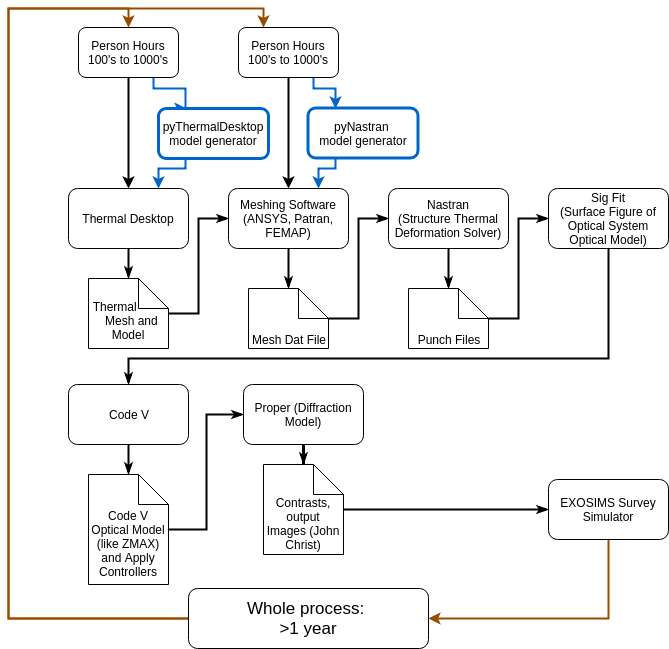

The diagram above was exported from draw.io. Its source (the exported page's mxGraphModel, read from the mxfile embedded in the PNG):
<mxGraphModel dx="2479" dy="1725" grid="1" gridSize="10" guides="1" tooltips="1" connect="1" arrows="1" fold="1" page="1" pageScale="1" pageWidth="850" pageHeight="1100" background="#ffffff" math="0" shadow="0">
  <root>
    <mxCell id="0" />
    <mxCell id="1" parent="0" />
    <mxCell id="2" style="edgeStyle=orthogonalEdgeStyle;rounded=0;comic=0;jumpStyle=none;jumpSize=1;html=1;exitX=0.5;exitY=1;entryX=0.5;entryY=0;endArrow=classicThin;endFill=1;jettySize=auto;orthogonalLoop=1;strokeWidth=2;fontSize=12;" edge="1" source="3" target="11" parent="1">
      <mxGeometry relative="1" as="geometry" />
    </mxCell>
    <mxCell id="3" value="Thermal Desktop" style="rounded=1;whiteSpace=wrap;html=1;fillColor=none;fontSize=12;" vertex="1" parent="1">
      <mxGeometry x="130" y="-50" width="120" height="60" as="geometry" />
    </mxCell>
    <mxCell id="4" style="edgeStyle=orthogonalEdgeStyle;rounded=0;comic=0;jumpStyle=none;jumpSize=1;html=1;exitX=0.5;exitY=1;entryX=0.5;entryY=0;endArrow=classicThin;endFill=1;jettySize=auto;orthogonalLoop=1;strokeWidth=2;fontSize=12;" edge="1" source="5" target="13" parent="1">
      <mxGeometry relative="1" as="geometry" />
    </mxCell>
    <mxCell id="5" value="Meshing Software (ANSYS, Patran, FEMAP)" style="rounded=1;whiteSpace=wrap;html=1;fillColor=none;fontSize=12;" vertex="1" parent="1">
      <mxGeometry x="290" y="-50" width="120" height="60" as="geometry" />
    </mxCell>
    <mxCell id="6" style="edgeStyle=orthogonalEdgeStyle;rounded=0;comic=0;jumpStyle=none;jumpSize=1;html=1;exitX=0.5;exitY=1;entryX=0.5;entryY=0;endArrow=classicThin;endFill=1;jettySize=auto;orthogonalLoop=1;strokeWidth=2;fontSize=12;" edge="1" source="7" target="15" parent="1">
      <mxGeometry relative="1" as="geometry" />
    </mxCell>
    <mxCell id="7" value="Nastran&lt;br&gt;(Structure Thermal Deformation Solver)&lt;br&gt;" style="rounded=1;whiteSpace=wrap;html=1;fillColor=none;fontSize=12;" vertex="1" parent="1">
      <mxGeometry x="450" y="-50" width="120" height="60" as="geometry" />
    </mxCell>
    <mxCell id="8" style="edgeStyle=orthogonalEdgeStyle;rounded=0;comic=0;jumpStyle=none;jumpSize=1;html=1;exitX=0.5;exitY=1;entryX=0.5;entryY=0;endArrow=classicThin;endFill=1;jettySize=auto;orthogonalLoop=1;strokeWidth=2;fontSize=12;" edge="1" source="9" target="17" parent="1">
      <mxGeometry relative="1" as="geometry">
        <Array as="points">
          <mxPoint x="670" y="120" />
          <mxPoint x="190" y="120" />
        </Array>
      </mxGeometry>
    </mxCell>
    <mxCell id="9" value="Sig Fit&lt;br&gt;(Surface Figure of Optical System Optical Model)&lt;br&gt;" style="rounded=1;whiteSpace=wrap;html=1;fillColor=none;fontSize=12;" vertex="1" parent="1">
      <mxGeometry x="610" y="-50" width="120" height="60" as="geometry" />
    </mxCell>
    <mxCell id="10" style="edgeStyle=orthogonalEdgeStyle;rounded=0;comic=0;jumpStyle=none;jumpSize=1;html=1;exitX=1;exitY=0.5;entryX=0;entryY=0.5;endArrow=classicThin;endFill=1;jettySize=auto;orthogonalLoop=1;strokeWidth=2;fontSize=12;" edge="1" source="11" target="5" parent="1">
      <mxGeometry relative="1" as="geometry" />
    </mxCell>
    <mxCell id="11" value="&lt;div&gt;&lt;br&gt;&lt;/div&gt;&lt;div&gt;Thermal &amp;nbsp; &amp;nbsp; &amp;nbsp; &amp;nbsp; &amp;nbsp; Mesh and Model&lt;/div&gt;" style="shape=note;whiteSpace=wrap;html=1;backgroundOutline=1;fillColor=none;fontSize=12;" vertex="1" parent="1">
      <mxGeometry x="150" y="40" width="80" height="70" as="geometry" />
    </mxCell>
    <mxCell id="12" style="edgeStyle=orthogonalEdgeStyle;rounded=0;comic=0;jumpStyle=none;jumpSize=1;html=1;exitX=1;exitY=0.5;entryX=0;entryY=0.5;endArrow=classicThin;endFill=1;jettySize=auto;orthogonalLoop=1;strokeWidth=2;fontSize=12;" edge="1" source="13" target="7" parent="1">
      <mxGeometry relative="1" as="geometry" />
    </mxCell>
    <mxCell id="13" value="&lt;div&gt;&lt;br&gt;&lt;/div&gt;&lt;div&gt;&lt;br&gt;&lt;/div&gt;&lt;div&gt;&lt;br&gt;&lt;/div&gt;&lt;div&gt;Mesh Dat File&lt;/div&gt;" style="shape=note;whiteSpace=wrap;html=1;backgroundOutline=1;fillColor=none;fontSize=12;" vertex="1" parent="1">
      <mxGeometry x="310" y="50" width="80" height="60" as="geometry" />
    </mxCell>
    <mxCell id="14" style="edgeStyle=orthogonalEdgeStyle;rounded=0;comic=0;jumpStyle=none;jumpSize=1;html=1;exitX=1;exitY=0.5;entryX=0;entryY=0.5;endArrow=classicThin;endFill=1;jettySize=auto;orthogonalLoop=1;strokeWidth=2;fontSize=12;" edge="1" source="15" target="9" parent="1">
      <mxGeometry relative="1" as="geometry" />
    </mxCell>
    <mxCell id="15" value="&lt;div&gt;&lt;br&gt;&lt;/div&gt;&lt;div&gt;&lt;br&gt;&lt;/div&gt;&lt;div&gt;&lt;br&gt;&lt;/div&gt;&lt;div&gt;Punch Files&lt;/div&gt;" style="shape=note;whiteSpace=wrap;html=1;backgroundOutline=1;fillColor=none;fontSize=12;" vertex="1" parent="1">
      <mxGeometry x="470" y="50" width="80" height="60" as="geometry" />
    </mxCell>
    <mxCell id="16" style="edgeStyle=orthogonalEdgeStyle;rounded=0;comic=0;jumpStyle=none;jumpSize=1;html=1;exitX=0.5;exitY=1;entryX=0.5;entryY=0;endArrow=classicThin;endFill=1;jettySize=auto;orthogonalLoop=1;strokeWidth=2;fontSize=12;" edge="1" source="17" target="19" parent="1">
      <mxGeometry relative="1" as="geometry" />
    </mxCell>
    <mxCell id="17" value="Code V" style="rounded=1;whiteSpace=wrap;html=1;fillColor=none;fontSize=12;" vertex="1" parent="1">
      <mxGeometry x="130" y="146" width="120" height="60" as="geometry" />
    </mxCell>
    <mxCell id="18" style="edgeStyle=orthogonalEdgeStyle;rounded=0;comic=0;jumpStyle=none;jumpSize=1;html=1;exitX=1;exitY=0.5;entryX=0;entryY=0.5;endArrow=classicThin;endFill=1;jettySize=auto;orthogonalLoop=1;strokeWidth=2;fontSize=12;" edge="1" source="19" target="21" parent="1">
      <mxGeometry relative="1" as="geometry" />
    </mxCell>
    <mxCell id="19" value="&lt;br&gt;&lt;br&gt;Code V Optical Model (like ZMAX) and Apply Controllers" style="shape=note;whiteSpace=wrap;html=1;backgroundOutline=1;fillColor=none;fontSize=12;" vertex="1" parent="1">
      <mxGeometry x="150" y="236" width="80" height="110" as="geometry" />
    </mxCell>
    <mxCell id="20" style="edgeStyle=orthogonalEdgeStyle;rounded=0;comic=0;jumpStyle=none;jumpSize=1;html=1;entryX=0.5;entryY=0;endArrow=classicThin;endFill=1;jettySize=auto;orthogonalLoop=1;strokeWidth=2;fontSize=12;" edge="1" source="21" target="23" parent="1">
      <mxGeometry relative="1" as="geometry" />
    </mxCell>
    <mxCell id="21" value="Proper (Diffraction Model)" style="rounded=1;whiteSpace=wrap;html=1;fillColor=none;fontSize=12;" vertex="1" parent="1">
      <mxGeometry x="305" y="146" width="120" height="60" as="geometry" />
    </mxCell>
    <mxCell id="22" style="edgeStyle=orthogonalEdgeStyle;rounded=0;comic=0;jumpStyle=none;jumpSize=1;html=1;exitX=1;exitY=0.5;entryX=0;entryY=0.5;endArrow=classicThin;endFill=1;jettySize=auto;orthogonalLoop=1;strokeWidth=2;fontSize=12;" edge="1" source="23" target="25" parent="1">
      <mxGeometry relative="1" as="geometry" />
    </mxCell>
    <mxCell id="23" value="&lt;br&gt;&lt;br&gt;Contrasts, output Images (John Christ)" style="shape=note;whiteSpace=wrap;html=1;backgroundOutline=1;fillColor=none;fontSize=12;" vertex="1" parent="1">
      <mxGeometry x="325" y="226" width="80" height="90" as="geometry" />
    </mxCell>
    <mxCell id="24" style="edgeStyle=orthogonalEdgeStyle;rounded=0;orthogonalLoop=1;jettySize=auto;html=1;exitX=0.5;exitY=1;exitDx=0;exitDy=0;entryX=1;entryY=0.5;entryDx=0;entryDy=0;strokeColor=#994C00;strokeWidth=2;fontSize=17;" edge="1" source="25" target="34" parent="1">
      <mxGeometry relative="1" as="geometry" />
    </mxCell>
    <mxCell id="25" value="EXOSIMS Survey Simulator" style="rounded=1;whiteSpace=wrap;html=1;fillColor=none;fontSize=12;" vertex="1" parent="1">
      <mxGeometry x="610" y="241" width="120" height="60" as="geometry" />
    </mxCell>
    <mxCell id="26" style="edgeStyle=orthogonalEdgeStyle;rounded=0;orthogonalLoop=1;jettySize=auto;html=1;exitX=0.5;exitY=1;exitDx=0;exitDy=0;entryX=0.5;entryY=0;entryDx=0;entryDy=0;strokeWidth=2;" edge="1" source="28" target="5" parent="1">
      <mxGeometry relative="1" as="geometry" />
    </mxCell>
    <mxCell id="27" style="edgeStyle=orthogonalEdgeStyle;rounded=0;orthogonalLoop=1;jettySize=auto;html=1;exitX=0.75;exitY=1;exitDx=0;exitDy=0;entryX=0.25;entryY=0;entryDx=0;entryDy=0;strokeColor=#0066CC;strokeWidth=2;fontSize=17;" edge="1" source="28" target="36" parent="1">
      <mxGeometry relative="1" as="geometry">
        <Array as="points">
          <mxPoint x="375" y="-150" />
          <mxPoint x="397" y="-150" />
        </Array>
      </mxGeometry>
    </mxCell>
    <mxCell id="28" value="&lt;div&gt;Person Hours&lt;/div&gt;&lt;div&gt;100's to 1000's&lt;/div&gt;" style="rounded=1;whiteSpace=wrap;html=1;" vertex="1" parent="1">
      <mxGeometry x="300" y="-211" width="100" height="50" as="geometry" />
    </mxCell>
    <mxCell id="29" style="edgeStyle=orthogonalEdgeStyle;rounded=0;orthogonalLoop=1;jettySize=auto;html=1;exitX=0.5;exitY=1;exitDx=0;exitDy=0;entryX=0.5;entryY=0;entryDx=0;entryDy=0;strokeWidth=2;" edge="1" source="31" target="3" parent="1">
      <mxGeometry relative="1" as="geometry" />
    </mxCell>
    <mxCell id="30" style="edgeStyle=orthogonalEdgeStyle;rounded=0;orthogonalLoop=1;jettySize=auto;html=1;exitX=0.75;exitY=1;exitDx=0;exitDy=0;entryX=0.25;entryY=0;entryDx=0;entryDy=0;strokeColor=#0066CC;strokeWidth=2;fontSize=17;" edge="1" source="31" target="38" parent="1">
      <mxGeometry relative="1" as="geometry">
        <Array as="points">
          <mxPoint x="215" y="-150" />
          <mxPoint x="247" y="-150" />
        </Array>
      </mxGeometry>
    </mxCell>
    <mxCell id="31" value="&lt;div&gt;Person Hours&lt;/div&gt;&lt;div&gt;100's to 1000's&lt;/div&gt;" style="rounded=1;whiteSpace=wrap;html=1;" vertex="1" parent="1">
      <mxGeometry x="140" y="-211" width="100" height="50" as="geometry" />
    </mxCell>
    <mxCell id="32" style="edgeStyle=orthogonalEdgeStyle;rounded=0;orthogonalLoop=1;jettySize=auto;html=1;exitX=0;exitY=0.5;exitDx=0;exitDy=0;entryX=0.5;entryY=0;entryDx=0;entryDy=0;strokeColor=#994C00;strokeWidth=2;fontSize=17;" edge="1" source="34" target="31" parent="1">
      <mxGeometry relative="1" as="geometry">
        <Array as="points">
          <mxPoint x="70" y="380" />
          <mxPoint x="70" y="-230" />
          <mxPoint x="190" y="-230" />
        </Array>
      </mxGeometry>
    </mxCell>
    <mxCell id="33" style="edgeStyle=orthogonalEdgeStyle;rounded=0;orthogonalLoop=1;jettySize=auto;html=1;exitX=0;exitY=0.5;exitDx=0;exitDy=0;entryX=0.25;entryY=0;entryDx=0;entryDy=0;strokeColor=#994C00;strokeWidth=2;fontSize=17;" edge="1" source="34" target="28" parent="1">
      <mxGeometry relative="1" as="geometry">
        <Array as="points">
          <mxPoint x="70" y="380" />
          <mxPoint x="70" y="-230" />
          <mxPoint x="325" y="-230" />
        </Array>
      </mxGeometry>
    </mxCell>
    <mxCell id="34" value="&lt;div&gt;Whole process: &lt;br&gt;&lt;/div&gt;&lt;div&gt;&amp;gt;1 year&lt;/div&gt;" style="rounded=1;whiteSpace=wrap;html=1;fontSize=17;" vertex="1" parent="1">
      <mxGeometry x="250" y="350" width="240" height="60" as="geometry" />
    </mxCell>
    <mxCell id="35" style="edgeStyle=orthogonalEdgeStyle;rounded=0;orthogonalLoop=1;jettySize=auto;html=1;exitX=0.25;exitY=1;exitDx=0;exitDy=0;entryX=0.75;entryY=0;entryDx=0;entryDy=0;strokeColor=#0066CC;strokeWidth=2;fontSize=17;" edge="1" source="36" target="5" parent="1">
      <mxGeometry relative="1" as="geometry">
        <Array as="points">
          <mxPoint x="397" y="-70" />
          <mxPoint x="380" y="-70" />
        </Array>
      </mxGeometry>
    </mxCell>
    <mxCell id="36" value="&lt;div&gt;pyNastran &lt;br&gt;&lt;/div&gt;&lt;div&gt;model generator&lt;/div&gt;" style="rounded=1;whiteSpace=wrap;html=1;strokeColor=#0066CC;strokeWidth=3;" vertex="1" parent="1">
      <mxGeometry x="369.5" y="-130.5" width="110" height="50" as="geometry" />
    </mxCell>
    <mxCell id="37" style="edgeStyle=orthogonalEdgeStyle;rounded=0;orthogonalLoop=1;jettySize=auto;html=1;exitX=0.25;exitY=1;exitDx=0;exitDy=0;entryX=0.75;entryY=0;entryDx=0;entryDy=0;strokeColor=#0066CC;strokeWidth=2;fontSize=17;" edge="1" source="38" target="3" parent="1">
      <mxGeometry relative="1" as="geometry">
        <Array as="points">
          <mxPoint x="247" y="-70" />
          <mxPoint x="220" y="-70" />
        </Array>
      </mxGeometry>
    </mxCell>
    <mxCell id="38" value="pyThermalDesktop model generator" style="rounded=1;whiteSpace=wrap;html=1;strokeColor=#0066CC;strokeWidth=3;" vertex="1" parent="1">
      <mxGeometry x="220" y="-130" width="110" height="50" as="geometry" />
    </mxCell>
  </root>
</mxGraphModel>